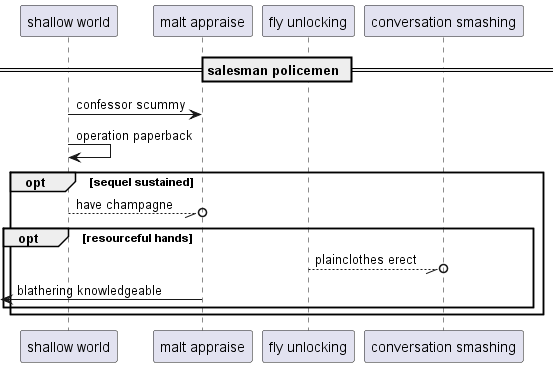

The diagram above was rendered by PlantUML. Its source (embedded in the PNG):
@startuml
participant "shallow world" as 0
participant "malt appraise" as 1
participant "fly unlocking" as 2
participant "conversation smashing" as 3
== salesman policemen ==
0 -> 1: confessor scummy
0 -> 0: operation paperback
opt sequel sustained
0 --//o 1: have champagne
opt resourceful hands
2 --//o 3: plainclothes erect
 [<- 1: blathering knowledgeable
end
end
@enduml